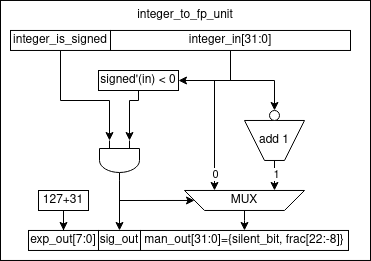

The diagram above was exported from draw.io. Its source (the exported page's mxGraphModel, read from the mxfile embedded in the PNG):
<mxGraphModel dx="3658" dy="508" grid="1" gridSize="10" guides="1" tooltips="1" connect="1" arrows="1" fold="1" page="1" pageScale="1" pageWidth="850" pageHeight="1100" math="0" shadow="0">
  <root>
    <mxCell id="0" />
    <mxCell id="1" parent="0" />
    <mxCell id="2" value="&lt;div&gt;integer_to_fp_unit&lt;/div&gt;&lt;div&gt;&lt;br&gt;&lt;/div&gt;&lt;div&gt;&lt;br&gt;&lt;/div&gt;&lt;div&gt;&lt;br&gt;&lt;/div&gt;&lt;div&gt;&lt;br&gt;&lt;/div&gt;&lt;div&gt;&lt;br&gt;&lt;/div&gt;&lt;div&gt;&lt;br&gt;&lt;/div&gt;&lt;div&gt;&lt;br&gt;&lt;/div&gt;&lt;div&gt;&lt;br&gt;&lt;/div&gt;&lt;div&gt;&lt;br&gt;&lt;/div&gt;&lt;div&gt;&lt;br&gt;&lt;/div&gt;&lt;div&gt;&lt;br&gt;&lt;/div&gt;&lt;div&gt;&lt;br&gt;&lt;/div&gt;&lt;div&gt;&lt;br&gt;&lt;/div&gt;&lt;div&gt;&lt;br&gt;&lt;/div&gt;&lt;div&gt;&lt;br&gt;&lt;/div&gt;&lt;div&gt;&lt;br&gt;&lt;/div&gt;" style="rounded=0;whiteSpace=wrap;html=1;" vertex="1" parent="1">
      <mxGeometry x="-1270" y="324.97" width="370" height="260" as="geometry" />
    </mxCell>
    <mxCell id="3" value="sig_out" style="rounded=0;whiteSpace=wrap;html=1;" vertex="1" parent="1">
      <mxGeometry x="-1172" y="554.97" width="42" height="20" as="geometry" />
    </mxCell>
    <mxCell id="4" value="exp_out[7:0]" style="rounded=0;whiteSpace=wrap;html=1;" vertex="1" parent="1">
      <mxGeometry x="-1242" y="554.97" width="70" height="20" as="geometry" />
    </mxCell>
    <mxCell id="5" style="edgeStyle=orthogonalEdgeStyle;rounded=0;orthogonalLoop=1;jettySize=auto;html=1;entryX=0;entryY=0.75;entryDx=0;entryDy=0;entryPerimeter=0;" edge="1" source="6" target="21" parent="1">
      <mxGeometry relative="1" as="geometry">
        <Array as="points">
          <mxPoint x="-1210" y="425" />
          <mxPoint x="-1161" y="425" />
        </Array>
      </mxGeometry>
    </mxCell>
    <mxCell id="6" value="integer_is_signed" style="rounded=0;whiteSpace=wrap;html=1;" vertex="1" parent="1">
      <mxGeometry x="-1260" y="354.97" width="100" height="20" as="geometry" />
    </mxCell>
    <mxCell id="7" style="edgeStyle=orthogonalEdgeStyle;rounded=0;orthogonalLoop=1;jettySize=auto;html=1;entryX=0.5;entryY=0;entryDx=0;entryDy=0;" edge="1" source="11" target="16" parent="1">
      <mxGeometry relative="1" as="geometry" />
    </mxCell>
    <mxCell id="8" style="edgeStyle=orthogonalEdgeStyle;rounded=0;orthogonalLoop=1;jettySize=auto;html=1;exitX=0.5;exitY=1;exitDx=0;exitDy=0;entryX=0.75;entryY=1;entryDx=0;entryDy=0;" edge="1" source="11" target="18" parent="1">
      <mxGeometry relative="1" as="geometry">
        <Array as="points">
          <mxPoint x="-1040" y="405" />
          <mxPoint x="-1056" y="405" />
        </Array>
      </mxGeometry>
    </mxCell>
    <mxCell id="9" value="0" style="edgeLabel;html=1;align=center;verticalAlign=middle;resizable=0;points=[];" vertex="1" connectable="0" parent="8">
      <mxGeometry x="0.7919" relative="1" as="geometry">
        <mxPoint as="offset" />
      </mxGeometry>
    </mxCell>
    <mxCell id="10" style="edgeStyle=orthogonalEdgeStyle;rounded=0;orthogonalLoop=1;jettySize=auto;html=1;entryX=1;entryY=0.5;entryDx=0;entryDy=0;" edge="1" source="11" target="23" parent="1">
      <mxGeometry relative="1" as="geometry" />
    </mxCell>
    <mxCell id="11" value="integer_in[31:0]" style="rounded=0;whiteSpace=wrap;html=1;" vertex="1" parent="1">
      <mxGeometry x="-1160" y="354.97" width="240" height="20" as="geometry" />
    </mxCell>
    <mxCell id="12" value="man_out[31:0]={silent_bit, frac[22:-8]}" style="rounded=0;whiteSpace=wrap;html=1;" vertex="1" parent="1">
      <mxGeometry x="-1130" y="554.97" width="208" height="20" as="geometry" />
    </mxCell>
    <mxCell id="13" style="edgeStyle=orthogonalEdgeStyle;rounded=0;orthogonalLoop=1;jettySize=auto;html=1;entryX=0.25;entryY=1;entryDx=0;entryDy=0;" edge="1" source="15" target="18" parent="1">
      <mxGeometry relative="1" as="geometry" />
    </mxCell>
    <mxCell id="14" value="1" style="edgeLabel;html=1;align=center;verticalAlign=middle;resizable=0;points=[];" vertex="1" connectable="0" parent="13">
      <mxGeometry x="0.0843" y="-1" relative="1" as="geometry">
        <mxPoint as="offset" />
      </mxGeometry>
    </mxCell>
    <mxCell id="15" value="add 1" style="shape=trapezoid;perimeter=trapezoidPerimeter;whiteSpace=wrap;html=1;fixedSize=1;direction=west;" vertex="1" parent="1">
      <mxGeometry x="-1026" y="444.97" width="60" height="40" as="geometry" />
    </mxCell>
    <mxCell id="16" value="" style="ellipse;whiteSpace=wrap;html=1;aspect=fixed;" vertex="1" parent="1">
      <mxGeometry x="-1001" y="434.97" width="10" height="10" as="geometry" />
    </mxCell>
    <mxCell id="17" style="edgeStyle=orthogonalEdgeStyle;rounded=0;orthogonalLoop=1;jettySize=auto;html=1;entryX=0.5;entryY=0;entryDx=0;entryDy=0;" edge="1" source="18" target="12" parent="1">
      <mxGeometry relative="1" as="geometry">
        <Array as="points">
          <mxPoint x="-1026" y="545" />
          <mxPoint x="-1026" y="545" />
        </Array>
      </mxGeometry>
    </mxCell>
    <mxCell id="18" value="MUX" style="shape=trapezoid;perimeter=trapezoidPerimeter;whiteSpace=wrap;html=1;fixedSize=1;direction=west;" vertex="1" parent="1">
      <mxGeometry x="-1086" y="514.97" width="120" height="20" as="geometry" />
    </mxCell>
    <mxCell id="19" style="edgeStyle=orthogonalEdgeStyle;rounded=0;orthogonalLoop=1;jettySize=auto;html=1;exitX=1;exitY=0.5;exitDx=0;exitDy=0;exitPerimeter=0;entryX=1;entryY=0.5;entryDx=0;entryDy=0;" edge="1" source="21" target="18" parent="1">
      <mxGeometry relative="1" as="geometry">
        <Array as="points">
          <mxPoint x="-1151" y="525" />
        </Array>
      </mxGeometry>
    </mxCell>
    <mxCell id="20" style="edgeStyle=orthogonalEdgeStyle;rounded=0;orthogonalLoop=1;jettySize=auto;html=1;entryX=0.5;entryY=0;entryDx=0;entryDy=0;" edge="1" source="21" target="3" parent="1">
      <mxGeometry relative="1" as="geometry" />
    </mxCell>
    <mxCell id="21" value="" style="verticalLabelPosition=bottom;shadow=0;dashed=0;align=center;html=1;verticalAlign=top;shape=mxgraph.electrical.logic_gates.logic_gate;operation=and;direction=south;" vertex="1" parent="1">
      <mxGeometry x="-1171" y="465" width="40" height="40" as="geometry" />
    </mxCell>
    <mxCell id="22" style="edgeStyle=orthogonalEdgeStyle;rounded=0;orthogonalLoop=1;jettySize=auto;html=1;entryX=0;entryY=0.25;entryDx=0;entryDy=0;entryPerimeter=0;" edge="1" source="23" target="21" parent="1">
      <mxGeometry relative="1" as="geometry">
        <Array as="points">
          <mxPoint x="-1132" y="425" />
          <mxPoint x="-1141" y="425" />
        </Array>
      </mxGeometry>
    </mxCell>
    <mxCell id="23" value="signed'(in) &amp;lt; 0" style="rounded=0;whiteSpace=wrap;html=1;" vertex="1" parent="1">
      <mxGeometry x="-1172" y="395" width="80" height="20" as="geometry" />
    </mxCell>
    <mxCell id="24" style="edgeStyle=orthogonalEdgeStyle;rounded=0;orthogonalLoop=1;jettySize=auto;html=1;entryX=0.5;entryY=0;entryDx=0;entryDy=0;" edge="1" source="25" target="4" parent="1">
      <mxGeometry relative="1" as="geometry" />
    </mxCell>
    <mxCell id="25" value="127+31" style="rounded=0;whiteSpace=wrap;html=1;" vertex="1" parent="1">
      <mxGeometry x="-1232" y="515" width="50" height="20" as="geometry" />
    </mxCell>
  </root>
</mxGraphModel>